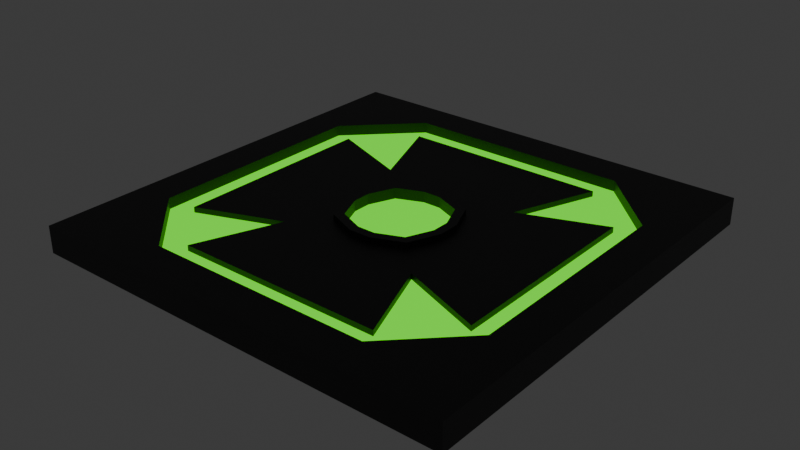 # Source: CheckPoint.blend  (saved by Blender 4.1.23; exported with 4.5.12 LTS)
import bpy
from mathutils import Matrix  # noqa: F401  (used for matrix-valued properties, if any)

bpy.ops.wm.read_factory_settings(use_empty=True)
scene = bpy.context.scene
scene.name = 'Scene'

# ---- collections
col_collection = bpy.data.collections.new('Collection'); scene.collection.children.link(col_collection)

# ---- materials (node trees are filled in below, after node groups)
mat_material_001 = bpy.data.materials.new('Material.001')
mat_material_001.use_transparent_shadow = False
mat_material_002 = bpy.data.materials.new('Material.002')
mat_material_002.use_transparent_shadow = False

# ---- material node trees
mat_material_001.use_nodes = True; mat_material_001.node_tree.nodes.clear()
_N = mat_material_001.node_tree.nodes; _L = mat_material_001.node_tree.links
n0 = _N.new('ShaderNodeOutputMaterial'); n0.name = 'Material Output'; n0.location = (300, 300)
n1 = _N.new('ShaderNodeEmission'); n1.name = 'Emission'; n1.location = (10, 300)
n1.inputs[0].default_value = (0.11, 1.0, 0.0, 1.0)
_L.new(n1.outputs[0], n0.inputs[0])
n0.is_active_output = True
mat_material_002.use_nodes = True; mat_material_002.node_tree.nodes.clear()
_N = mat_material_002.node_tree.nodes; _L = mat_material_002.node_tree.links
n0 = _N.new('ShaderNodeBsdfPrincipled'); n0.name = 'Principled BSDF'; n0.location = (10, 300)
n0.inputs[0].default_value = (0.019, 0.019, 0.019, 1.0)
n1 = _N.new('ShaderNodeOutputMaterial'); n1.name = 'Material Output'; n1.location = (300, 300)
_L.new(n0.outputs[0], n1.inputs[0])
n1.is_active_output = True

# ---- world
world_world = bpy.data.worlds.new('World'); scene.world = world_world
world_world.use_nodes = True; world_world.node_tree.nodes.clear()
_N = world_world.node_tree.nodes; _L = world_world.node_tree.links
n0 = _N.new('ShaderNodeOutputWorld'); n0.name = 'World Output'; n0.location = (300, 300)
n1 = _N.new('ShaderNodeBackground'); n1.name = 'Background'; n1.location = (10, 300)
n1.inputs[0].default_value = (0.05088, 0.05088, 0.05088, 1.0)
_L.new(n1.outputs[0], n0.inputs[0])
n0.is_active_output = True
world_world.color = (0.05088, 0.05088, 0.05088)
world_world.use_sun_shadow = False
world_world.sun_shadow_jitter_overblur = 0.0

# ---- meshes
me_cube_001 = bpy.data.meshes.new('Cube.001')
me_cube_001.from_pydata([(-2.0, -2.0, -0.1), (-2.0, 2.0, -0.1), (2.0, -2.0, -0.1), (2.0, 2.0, -0.1), (-2.0, -2.0, 0.1), (-2.0, 2.0, 0.1), (2.0, 2.0, 0.1), (2.0, -2.0, 0.1), (-1.052, -1.655, 0.1), (-1.655, -1.052, 0.1), (-1.655, 1.052, 0.1), (-1.052, 1.655, 0.1), (1.655, -1.052, 0.1), (1.052, -1.655, 0.1), (1.052, 1.655, 0.1), (1.655, 1.052, 0.1), (-0.9654, -1.446, 0.1), (-1.446, -0.9654, 0.1), (-1.446, 0.9654, 0.1), (-0.9654, 1.446, 0.1), (1.446, -0.9654, 0.1), (0.9654, -1.446, 0.1), (0.9654, 1.446, 0.1), (1.446, 0.9654, 0.1), (-0.5848, -0.5848, 0.1), (0.5848, -0.5848, 0.1), (-0.5848, 0.5848, 0.1), (0.5848, 0.5848, 0.1), (-0.1007, -0.5062, 0.1), (-0.5062, -0.1007, 0.1), (-0.3875, -0.3875, 0.1), (-0.5062, 0.1007, 0.1), (-0.1007, 0.5062, 0.1), (1.655, 0.0, 0.05), (-0.3875, 0.3875, 0.1), (0.6694, 0.0, 0.1), (1.446, 0.0, 0.1), (0.5062, -0.1007, 0.1), (0.1007, -0.5062, 0.1), (0.3875, -0.3875, 0.1), (1.655, 0.0, 0.1), (0.1007, 0.5062, 0.1), (0.5062, 0.1007, 0.1), (0.3875, 0.3875, 0.1), (-1.052, -1.655, 0.05), (-1.655, -1.052, 0.05), (-1.655, 1.052, 0.05), (-1.052, 1.655, 0.05), (1.655, -1.052, 0.05), (1.052, -1.655, 0.05), (1.052, 1.655, 0.05), (1.655, 1.052, 0.05), (-0.9654, -1.446, 0.05), (-1.446, -0.9654, 0.05), (-1.446, 0.9654, 0.05), (-0.9654, 1.446, 0.05), (1.446, -0.9654, 0.05), (0.9654, -1.446, 0.05), (0.9654, 1.446, 0.05), (1.446, 0.9654, 0.05), (-0.08387, -0.4216, 0.05), (-0.3227, -0.3227, 0.05), (-0.4216, -0.08387, 0.05), (-0.4216, 0.08387, 0.05), (-0.3227, 0.3227, 0.05), (-0.08387, 0.4216, 0.05), (0.4216, -0.08387, 0.05), (0.3227, -0.3227, 0.05), (0.08387, -0.4216, 0.05), (0.08387, 0.4216, 0.05), (0.3227, 0.3227, 0.05), (0.4216, 0.08387, 0.05), (-0.6694, -0.6694, 0.1), (0.6694, -0.6694, 0.1), (-0.6694, 0.6694, 0.1), (0.6694, 0.6694, 0.1), (-0.08387, -0.4216, 0.1), (-0.3227, -0.3227, 0.1), (-0.4216, -0.08387, 0.1), (-0.4216, 0.08387, 0.1), (-0.3227, 0.3227, 0.1), (-0.08387, 0.4216, 0.1), (0.4216, -0.08387, 0.1), (0.3227, -0.3227, 0.1), (0.08387, -0.4216, 0.1), (0.08387, 0.4216, 0.1), (0.3227, 0.3227, 0.1), (0.4216, 0.08387, 0.1), (1.446, 0.0, 0.05), (0.5848, 0.0, 0.1), (0.0, -1.655, 0.1), (0.0, -1.446, 0.1), (0.0, -0.6694, 0.1), (0.0, -1.655, 0.05), (0.0, -1.446, 0.05), (0.0, -0.5848, 0.1), (-1.655, 0.0, 0.1), (-1.446, 0.0, 0.1), (-0.6694, 0.0, 0.1), (-1.655, 0.0, 0.05), (-1.446, 0.0, 0.05), (-0.5848, 0.0, 0.1), (0.0, 1.655, 0.1), (0.0, 1.446, 0.1), (0.0, 0.6694, 0.1), (0.0, 1.655, 0.05), (0.0, 1.446, 0.05), (0.0, 0.5848, 0.1), (-0.9654, -1.446, 0.05), (-1.446, -0.9654, 0.05), (-1.446, 0.9654, 0.05), (-0.9654, 1.446, 0.05), (1.446, -0.9654, 0.05), (0.9654, -1.446, 0.05), (0.9654, 1.446, 0.05), (1.446, 0.9654, 0.05), (0.6694, -0.6694, 0.05), (-0.6694, 0.6694, 0.05), (-0.6694, -0.6694, 0.05), (0.6694, 0.6694, 0.05), (-0.08387, -0.4216, 0.15), (-0.3227, -0.3227, 0.15), (-0.4216, -0.08387, 0.15), (-0.4216, 0.08387, 0.15), (-0.3227, 0.3227, 0.15), (-0.08387, 0.4216, 0.15), (0.4216, -0.08387, 0.15), (0.3227, -0.3227, 0.15), (0.08387, -0.4216, 0.15), (0.08387, 0.4216, 0.15), (0.3227, 0.3227, 0.15), (0.4216, 0.08387, 0.15), (-0.1007, -0.5062, 0.15), (-0.3875, -0.3875, 0.15), (-0.5062, -0.1007, 0.15), (-0.5062, 0.1007, 0.15), (-0.3875, 0.3875, 0.15), (-0.1007, 0.5062, 0.15), (0.5062, -0.1007, 0.15), (0.3875, -0.3875, 0.15), (0.1007, -0.5062, 0.15), (0.1007, 0.5062, 0.15), (0.3875, 0.3875, 0.15), (0.5062, 0.1007, 0.15), (-2.0, -2.0, 0.15), (-2.0, 2.0, 0.15), (2.0, 2.0, 0.15), (2.0, -2.0, 0.15), (-1.655, -1.052, 0.15), (-2.0, -2.0, 0.15), (-1.052, -1.655, 0.15), (-2.0, 2.0, 0.15), (-1.655, 1.052, 0.15), (-1.052, 1.655, 0.15), (2.0, -2.0, 0.15), (1.655, -1.052, 0.15), (1.052, -1.655, 0.15), (2.0, 2.0, 0.15), (1.052, 1.655, 0.15), (1.655, 1.052, 0.15), (-1.655, 0.0, 0.15), (1.655, 0.0, 0.15), (0.0, 1.655, 0.15), (0.0, -1.655, 0.15)], [], [(0, 4, 5, 1), (1, 5, 6, 3), (3, 6, 7, 2), (2, 7, 4, 0), (1, 3, 2, 0), (13, 90, 163, 156), (8, 9, 148, 150), (40, 12, 155, 161), (11, 102, 162, 153), (6, 5, 145, 146), (15, 40, 161, 159), (12, 13, 156, 155), (90, 8, 150, 163), (96, 9, 45, 99), (91, 16, 52, 94), (11, 10, 46, 47), (103, 22, 58, 106), (36, 20, 56, 88), (15, 14, 50, 51), (90, 13, 49, 93), (72, 17, 109, 118), (18, 74, 117, 110), (22, 75, 119, 114), (98, 74, 18, 97), (35, 73, 20, 36), (104, 75, 22, 103), (92, 72, 16, 91), (81, 80, 64, 65), (12, 40, 33, 48), (27, 89, 35, 75), (52, 53, 45, 44), (54, 55, 47, 46), (56, 57, 49, 48), (58, 59, 51, 50), (100, 54, 46, 99), (88, 56, 48, 33), (106, 58, 50, 105), (94, 52, 44, 93), (13, 12, 48, 49), (40, 15, 51, 33), (102, 11, 47, 105), (97, 18, 54, 100), (9, 8, 44, 45), (71, 70, 69, 65, 64, 63, 62, 61, 60, 68, 67, 66), (76, 84, 68, 60), (80, 79, 63, 64), (79, 78, 62, 63), (87, 86, 70, 71), (78, 77, 61, 62), (86, 85, 69, 70), (77, 76, 60, 61), (84, 83, 67, 68), (82, 87, 71, 66), (85, 81, 65, 69), (83, 82, 66, 67), (95, 24, 72, 92), (101, 26, 74, 98), (107, 27, 75, 104), (89, 25, 73, 35), (80, 81, 125, 124), (85, 86, 130, 129), (43, 41, 141, 142), (79, 80, 124, 123), (38, 39, 139, 140), (78, 79, 123, 122), (77, 78, 122, 121), (83, 84, 128, 127), (39, 37, 138, 139), (81, 85, 129, 125), (31, 29, 134, 135), (76, 77, 121, 120), (59, 88, 33, 51), (75, 35, 36, 23), (23, 36, 88, 59), (25, 95, 92, 73), (57, 94, 93, 49), (73, 92, 91, 21), (8, 90, 93, 44), (21, 91, 94, 57), (24, 101, 98, 72), (17, 97, 100, 53), (53, 100, 99, 45), (72, 98, 97, 17), (10, 96, 99, 46), (26, 107, 104, 74), (14, 102, 105, 50), (55, 106, 105, 47), (74, 104, 103, 19), (19, 103, 106, 55), (89, 27, 107, 41, 43, 42), (41, 107, 32), (26, 101, 31, 34, 32, 107), (31, 101, 29), (30, 29, 101, 24, 95, 28), (28, 95, 38), (25, 89, 37, 39, 38, 95), (37, 89, 42), (118, 109, 108), (117, 111, 110), (116, 113, 112), (119, 115, 114), (16, 72, 118, 108), (73, 21, 113, 116), (20, 73, 116, 112), (75, 23, 115, 119), (74, 19, 111, 117), (133, 132, 120, 121), (134, 133, 121, 122), (136, 135, 123, 124), (137, 136, 124, 125), (139, 138, 126, 127), (140, 139, 127, 128), (142, 141, 129, 130), (143, 142, 130, 131), (132, 140, 128, 120), (138, 143, 131, 126), (141, 137, 125, 129), (135, 134, 122, 123), (42, 43, 142, 143), (86, 87, 131, 130), (30, 28, 132, 133), (28, 38, 140, 132), (29, 30, 133, 134), (37, 42, 143, 138), (84, 76, 120, 128), (34, 31, 135, 136), (41, 32, 137, 141), (87, 82, 126, 131), (32, 34, 136, 137), (82, 83, 127, 126), (154, 156, 163, 150, 149, 144, 147), (157, 159, 161, 155, 154, 147, 146), (151, 153, 162, 158, 157, 146, 145), (149, 150, 148), (152, 153, 151), (155, 156, 154), (158, 159, 157), (149, 148, 160, 152, 151, 145, 144), (14, 15, 159, 158), (9, 96, 160, 148), (7, 6, 146, 147), (10, 11, 153, 152), (5, 4, 144, 145), (96, 10, 152, 160), (4, 7, 147, 144), (102, 14, 158, 162)])
me_cube_001.polygons.foreach_set('material_index', [1, 1, 1, 1, 1, 1, 1, 1, 1, 1, 1, 1, 1, 1, 1, 1, 1, 1, 1, 1, 1, 1, 1, 1, 1, 1, 1, 1, 1, 1, 0, 0, 0, 0, 0, 0, 0, 0, 1, 1, 1, 1, 1, 0, 1, 1, 1, 1, 1, 1, 1, 1, 1, 1, 1, 1, 1, 1, 1, 1, 1, 1, 1, 1, 1, 1, 1, 1, 1, 1, 1, 0, 1, 1, 1, 0, 1, 1, 1, 1, 1, 0, 1, 1, 1, 1, 0, 1, 1, 1, 1, 1, 1, 1, 1, 1, 1, 0, 0, 0, 0, 1, 1, 1, 1, 1, 1, 1, 1, 1, 1, 1, 1, 1, 1, 1, 1, 1, 1, 1, 1, 1, 1, 1, 1, 1, 1, 1, 1, 1, 1, 1, 1, 1, 1, 1, 1, 1, 1, 1, 1, 1, 1, 1, 1, 1])
_uv = me_cube_001.uv_layers.new(name='UVMap')
_uv.uv.foreach_set('vector', [0.375, 0.0, 0.625, 0.0, 0.625, 0.25, 0.375, 0.25, 0.375, 0.25, 0.625, 0.25, 0.625, 0.5, 0.375, 0.5, 0.375, 0.5, 0.625, 0.5, 0.625, 0.75, 0.375, 0.75, 0.375, 0.75, 0.625, 0.75, 0.625, 1.0, 0.375, 1.0, 0.125, 0.5, 0.375, 0.5, 0.375, 0.75, 0.125, 0.75, 0.6842, 0.7285, 0.75, 0.7285, 0.75, 0.7285, 0.6842, 0.7285, 0.8158, 0.7285, 0.8535, 0.6908, 0.8535, 0.6908, 0.8158, 0.7285, 0.6465, 0.625, 0.6465, 0.6908, 0.6465, 0.6908, 0.6465, 0.625, 0.8158, 0.5215, 0.75, 0.5215, 0.75, 0.5215, 0.8158, 0.5215, 0.625, 0.5, 0.625, 0.25, 0.625, 0.25, 0.625, 0.5, 0.6465, 0.5592, 0.6465, 0.625, 0.6465, 0.625, 0.6465, 0.5592, 0.6465, 0.6908, 0.6842, 0.7285, 0.6842, 0.7285, 0.6465, 0.6908, 0.75, 0.7285, 0.8158, 0.7285, 0.8158, 0.7285, 0.75, 0.7285, 0.8535, 0.625, 0.8535, 0.6908, 0.8535, 0.6908, 0.8535, 0.625, 0.75, 0.7154, 0.8103, 0.7154, 0.8103, 0.7154, 0.75, 0.7154, 0.8158, 0.5215, 0.8535, 0.5592, 0.8535, 0.5592, 0.8158, 0.5215, 0.75, 0.5346, 0.6897, 0.5346, 0.6897, 0.5346, 0.75, 0.5346, 0.6596, 0.625, 0.6596, 0.6853, 0.6596, 0.6853, 0.6596, 0.625, 0.6465, 0.5592, 0.6842, 0.5215, 0.6842, 0.5215, 0.6465, 0.5592, 0.75, 0.7285, 0.6842, 0.7285, 0.6842, 0.7285, 0.75, 0.7285, 0.793, 0.6657, 0.8404, 0.6853, 0.8404, 0.6853, 0.793, 0.6657, 0.8404, 0.5647, 0.793, 0.5843, 0.793, 0.5843, 0.8404, 0.5647, 0.6897, 0.5346, 0.7093, 0.582, 0.7093, 0.582, 0.6897, 0.5346, 0.7924, 0.6256, 0.793, 0.5843, 0.8404, 0.5647, 0.8404, 0.625, 0.7076, 0.6244, 0.707, 0.6657, 0.6596, 0.6853, 0.6596, 0.625, 0.7506, 0.5826, 0.7093, 0.582, 0.6897, 0.5346, 0.75, 0.5346, 0.7494, 0.6674, 0.7907, 0.668, 0.8103, 0.7154, 0.75, 0.7154, 0.756, 0.5988, 0.7707, 0.6054, 0.7707, 0.6054, 0.756, 0.5988, 0.6465, 0.6908, 0.6465, 0.625, 0.6465, 0.625, 0.6465, 0.6908, 0.7144, 0.5875, 0.7135, 0.624, 0.7076, 0.6244, 0.7093, 0.582, 0.8103, 0.7154, 0.8404, 0.6853, 0.8535, 0.6908, 0.8158, 0.7285, 0.8404, 0.5647, 0.8103, 0.5346, 0.8158, 0.5215, 0.8535, 0.5592, 0.6596, 0.6853, 0.6897, 0.7154, 0.6842, 0.7285, 0.6465, 0.6908, 0.6897, 0.5346, 0.6596, 0.5647, 0.6465, 0.5592, 0.6842, 0.5215, 0.8404, 0.625, 0.8404, 0.5647, 0.8535, 0.5592, 0.8535, 0.625, 0.6596, 0.625, 0.6596, 0.6853, 0.6465, 0.6908, 0.6465, 0.625, 0.75, 0.5346, 0.6897, 0.5346, 0.6842, 0.5215, 0.75, 0.5215, 0.75, 0.7154, 0.8103, 0.7154, 0.8158, 0.7285, 0.75, 0.7285, 0.6842, 0.7285, 0.6465, 0.6908, 0.6465, 0.6908, 0.6842, 0.7285, 0.6465, 0.625, 0.6465, 0.5592, 0.6465, 0.5592, 0.6465, 0.625, 0.75, 0.5215, 0.8158, 0.5215, 0.8158, 0.5215, 0.75, 0.5215, 0.8404, 0.625, 0.8404, 0.5647, 0.8404, 0.5647, 0.8404, 0.625, 0.8535, 0.6908, 0.8158, 0.7285, 0.8158, 0.7285, 0.8535, 0.6908, 0.7238, 0.619, 0.7304, 0.6043, 0.7455, 0.5985, 0.756, 0.5988, 0.7707, 0.6054, 0.7765, 0.6205, 0.7762, 0.631, 0.7696, 0.6457, 0.7545, 0.6515, 0.744, 0.6512, 0.7293, 0.6446, 0.7235, 0.6295, 0.7545, 0.6515, 0.744, 0.6512, 0.744, 0.6512, 0.7545, 0.6515, 0.7707, 0.6054, 0.7765, 0.6205, 0.7765, 0.6205, 0.7707, 0.6054, 0.7765, 0.6205, 0.7762, 0.631, 0.7762, 0.631, 0.7765, 0.6205, 0.7238, 0.619, 0.7304, 0.6043, 0.7304, 0.6043, 0.7238, 0.619, 0.7762, 0.631, 0.7696, 0.6457, 0.7696, 0.6457, 0.7762, 0.631, 0.7304, 0.6043, 0.7455, 0.5985, 0.7455, 0.5985, 0.7304, 0.6043, 0.7696, 0.6457, 0.7545, 0.6515, 0.7545, 0.6515, 0.7696, 0.6457, 0.744, 0.6512, 0.7293, 0.6446, 0.7293, 0.6446, 0.744, 0.6512, 0.7235, 0.6295, 0.7238, 0.619, 0.7238, 0.619, 0.7235, 0.6295, 0.7455, 0.5985, 0.756, 0.5988, 0.756, 0.5988, 0.7455, 0.5985, 0.7293, 0.6446, 0.7235, 0.6295, 0.7235, 0.6295, 0.7293, 0.6446, 0.749, 0.6615, 0.7856, 0.6625, 0.7907, 0.668, 0.7494, 0.6674, 0.7865, 0.626, 0.7875, 0.5894, 0.793, 0.5843, 0.7924, 0.6256, 0.751, 0.5885, 0.7144, 0.5875, 0.7093, 0.582, 0.7506, 0.5826, 0.7135, 0.624, 0.7125, 0.6606, 0.707, 0.6657, 0.7076, 0.6244, 0.7707, 0.6054, 0.756, 0.5988, 0.756, 0.5988, 0.7707, 0.6054, 0.7455, 0.5985, 0.7304, 0.6043, 0.7304, 0.6043, 0.7455, 0.5985, 0.7264, 0.6001, 0.7446, 0.5932, 0.7446, 0.5932, 0.7264, 0.6001, 0.7765, 0.6205, 0.7707, 0.6054, 0.7707, 0.6054, 0.7765, 0.6205, 0.7428, 0.6565, 0.7251, 0.6486, 0.7251, 0.6486, 0.7428, 0.6565, 0.7762, 0.631, 0.7765, 0.6205, 0.7765, 0.6205, 0.7762, 0.631, 0.7696, 0.6457, 0.7762, 0.631, 0.7762, 0.631, 0.7696, 0.6457, 0.7293, 0.6446, 0.744, 0.6512, 0.744, 0.6512, 0.7293, 0.6446, 0.7251, 0.6486, 0.7182, 0.6304, 0.7182, 0.6304, 0.7251, 0.6486, 0.756, 0.5988, 0.7455, 0.5985, 0.7455, 0.5985, 0.756, 0.5988, 0.7818, 0.6196, 0.7815, 0.6322, 0.7815, 0.6322, 0.7818, 0.6196, 0.7545, 0.6515, 0.7696, 0.6457, 0.7696, 0.6457, 0.7545, 0.6515, 0.6596, 0.5647, 0.6596, 0.625, 0.6465, 0.625, 0.6465, 0.5592, 0.707, 0.5843, 0.7076, 0.6244, 0.6596, 0.625, 0.6596, 0.5647, 0.6596, 0.5647, 0.6596, 0.625, 0.6596, 0.625, 0.6596, 0.5647, 0.7125, 0.6606, 0.749, 0.6615, 0.7494, 0.6674, 0.707, 0.6657, 0.6897, 0.7154, 0.75, 0.7154, 0.75, 0.7285, 0.6842, 0.7285, 0.7093, 0.668, 0.7494, 0.6674, 0.75, 0.7154, 0.6897, 0.7154, 0.8158, 0.7285, 0.75, 0.7285, 0.75, 0.7285, 0.8158, 0.7285, 0.6897, 0.7154, 0.75, 0.7154, 0.75, 0.7154, 0.6897, 0.7154, 0.7856, 0.6625, 0.7865, 0.626, 0.7924, 0.6256, 0.7907, 0.668, 0.8404, 0.6853, 0.8404, 0.625, 0.8404, 0.625, 0.8404, 0.6853, 0.8404, 0.6853, 0.8404, 0.625, 0.8535, 0.625, 0.8535, 0.6908, 0.793, 0.6657, 0.7924, 0.6256, 0.8404, 0.625, 0.8404, 0.6853, 0.8535, 0.5592, 0.8535, 0.625, 0.8535, 0.625, 0.8535, 0.5592, 0.7875, 0.5894, 0.751, 0.5885, 0.7506, 0.5826, 0.793, 0.5843, 0.6842, 0.5215, 0.75, 0.5215, 0.75, 0.5215, 0.6842, 0.5215, 0.8103, 0.5346, 0.75, 0.5346, 0.75, 0.5215, 0.8158, 0.5215, 0.7907, 0.582, 0.7506, 0.5826, 0.75, 0.5346, 0.8103, 0.5346, 0.8103, 0.5346, 0.75, 0.5346, 0.75, 0.5346, 0.8103, 0.5346, 0.7135, 0.624, 0.7144, 0.5875, 0.751, 0.5885, 0.7446, 0.5932, 0.7264, 0.6001, 0.7185, 0.6178, 0.7446, 0.5932, 0.751, 0.5885, 0.7572, 0.5935, 0.7875, 0.5894, 0.7865, 0.626, 0.7818, 0.6196, 0.7749, 0.6014, 0.7572, 0.5935, 0.751, 0.5885, 0.7818, 0.6196, 0.7865, 0.626, 0.7815, 0.6322, 0.7736, 0.6499, 0.7815, 0.6322, 0.7865, 0.626, 0.7856, 0.6625, 0.749, 0.6615, 0.7554, 0.6568, 0.7554, 0.6568, 0.749, 0.6615, 0.7428, 0.6565, 0.7125, 0.6606, 0.7135, 0.624, 0.7182, 0.6304, 0.7251, 0.6486, 0.7428, 0.6565, 0.749, 0.6615, 0.7182, 0.6304, 0.7135, 0.624, 0.7185, 0.6178, 0.793, 0.6657, 0.8404, 0.6853, 0.8103, 0.7154, 0.7907, 0.582, 0.8103, 0.5346, 0.8404, 0.5647, 0.7093, 0.668, 0.6897, 0.7154, 0.6596, 0.6853, 0.707, 0.5843, 0.6596, 0.5647, 0.6897, 0.5346, 0.8103, 0.7154, 0.7907, 0.668, 0.7907, 0.668, 0.8103, 0.7154, 0.7093, 0.668, 0.6897, 0.7154, 0.6897, 0.7154, 0.7093, 0.668, 0.6596, 0.6853, 0.707, 0.6657, 0.707, 0.6657, 0.6596, 0.6853, 0.707, 0.5843, 0.6596, 0.5647, 0.6596, 0.5647, 0.707, 0.5843, 0.7907, 0.582, 0.8103, 0.5346, 0.8103, 0.5346, 0.7907, 0.582, 0.7736, 0.6499, 0.7554, 0.6568, 0.7545, 0.6515, 0.7696, 0.6457, 0.7815, 0.6322, 0.7736, 0.6499, 0.7696, 0.6457, 0.7762, 0.631, 0.7749, 0.6014, 0.7818, 0.6196, 0.7765, 0.6205, 0.7707, 0.6054, 0.7572, 0.5935, 0.7749, 0.6014, 0.7707, 0.6054, 0.756, 0.5988, 0.7251, 0.6486, 0.7182, 0.6304, 0.7235, 0.6295, 0.7293, 0.6446, 0.7428, 0.6565, 0.7251, 0.6486, 0.7293, 0.6446, 0.744, 0.6512, 0.7264, 0.6001, 0.7446, 0.5932, 0.7455, 0.5985, 0.7304, 0.6043, 0.7185, 0.6178, 0.7264, 0.6001, 0.7304, 0.6043, 0.7238, 0.619, 0.7554, 0.6568, 0.7428, 0.6565, 0.744, 0.6512, 0.7545, 0.6515, 0.7182, 0.6304, 0.7185, 0.6178, 0.7238, 0.619, 0.7235, 0.6295, 0.7446, 0.5932, 0.7572, 0.5935, 0.756, 0.5988, 0.7455, 0.5985, 0.7818, 0.6196, 0.7815, 0.6322, 0.7762, 0.631, 0.7765, 0.6205, 0.7185, 0.6178, 0.7264, 0.6001, 0.7264, 0.6001, 0.7185, 0.6178, 0.7304, 0.6043, 0.7238, 0.619, 0.7238, 0.619, 0.7304, 0.6043, 0.7736, 0.6499, 0.7554, 0.6568, 0.7554, 0.6568, 0.7736, 0.6499, 0.7554, 0.6568, 0.7428, 0.6565, 0.7428, 0.6565, 0.7554, 0.6568, 0.7815, 0.6322, 0.7736, 0.6499, 0.7736, 0.6499, 0.7815, 0.6322, 0.7182, 0.6304, 0.7185, 0.6178, 0.7185, 0.6178, 0.7182, 0.6304, 0.744, 0.6512, 0.7545, 0.6515, 0.7545, 0.6515, 0.744, 0.6512, 0.7749, 0.6014, 0.7818, 0.6196, 0.7818, 0.6196, 0.7749, 0.6014, 0.7446, 0.5932, 0.7572, 0.5935, 0.7572, 0.5935, 0.7446, 0.5932, 0.7238, 0.619, 0.7235, 0.6295, 0.7235, 0.6295, 0.7238, 0.619, 0.7572, 0.5935, 0.7749, 0.6014, 0.7749, 0.6014, 0.7572, 0.5935, 0.7235, 0.6295, 0.7293, 0.6446, 0.7293, 0.6446, 0.7235, 0.6295, 0.625, 0.75, 0.6842, 0.7285, 0.75, 0.7285, 0.8158, 0.7285, 0.875, 0.75, 0.875, 0.75, 0.625, 0.75, 0.625, 0.5, 0.6465, 0.5592, 0.6465, 0.625, 0.6465, 0.6908, 0.625, 0.75, 0.625, 0.75, 0.625, 0.5, 0.875, 0.5, 0.8158, 0.5215, 0.75, 0.5215, 0.6842, 0.5215, 0.625, 0.5, 0.625, 0.5, 0.875, 0.5, 0.875, 0.75, 0.8158, 0.7285, 0.8535, 0.6908, 0.8535, 0.5592, 0.8158, 0.5215, 0.875, 0.5, 0.6465, 0.6908, 0.6842, 0.7285, 0.625, 0.75, 0.6842, 0.5215, 0.6465, 0.5592, 0.625, 0.5, 0.875, 0.75, 0.8535, 0.6908, 0.8535, 0.625, 0.8535, 0.5592, 0.875, 0.5, 0.875, 0.5, 0.875, 0.75, 0.6842, 0.5215, 0.6465, 0.5592, 0.6465, 0.5592, 0.6842, 0.5215, 0.8535, 0.6908, 0.8535, 0.625, 0.8535, 0.625, 0.8535, 0.6908, 0.625, 0.75, 0.625, 0.5, 0.625, 0.5, 0.625, 0.75, 0.8535, 0.5592, 0.8158, 0.5215, 0.8158, 0.5215, 0.8535, 0.5592, 0.625, 0.25, 0.625, 0.0, 0.625, 0.0, 0.625, 0.25, 0.8535, 0.625, 0.8535, 0.5592, 0.8535, 0.5592, 0.8535, 0.625, 0.625, 1.0, 0.625, 0.75, 0.625, 0.75, 0.625, 1.0, 0.75, 0.5215, 0.6842, 0.5215, 0.6842, 0.5215, 0.75, 0.5215])
me_cube_001.materials.append(mat_material_001)
me_cube_001.materials.append(mat_material_002)
me_cube_001.update()

# ---- objects
ob_cube = bpy.data.objects.new('Cube', me_cube_001)

# ---- transforms, parenting, visibility, modifiers, constraints
ob_cube.location = (0.0, 0.0, 0.0)

# ---- collection membership
col_collection.objects.link(ob_cube)

# ---- scene / render settings (as saved in the file)
scene.frame_start = 1; scene.frame_end = 250; scene.frame_set(1)
scene.render.engine = 'BLENDER_EEVEE_NEXT'
scene.cycles.sampling_pattern = 'TABULATED_SOBOL'
scene.eevee.ray_tracing_options.trace_max_roughness = 0.0
bpy.context.view_layer.update()

# ---- added for rendering (the .blend has no active camera): camera
cam_auto = bpy.data.cameras.new('AutoCamera')
cam_auto.lens = 50.0
cam_auto.sensor_width = 36.0
cam_auto.clip_end = 1000.0
ob_auto_camera = bpy.data.objects.new('AutoCamera', cam_auto)
scene.collection.objects.link(ob_auto_camera)
ob_auto_camera.location = (5.23897, -6.28676, 4.21618)
ob_auto_camera.rotation_euler = (1.09748, -7.21219e-08, 0.694738)
scene.camera = ob_auto_camera
bpy.context.view_layer.update()
